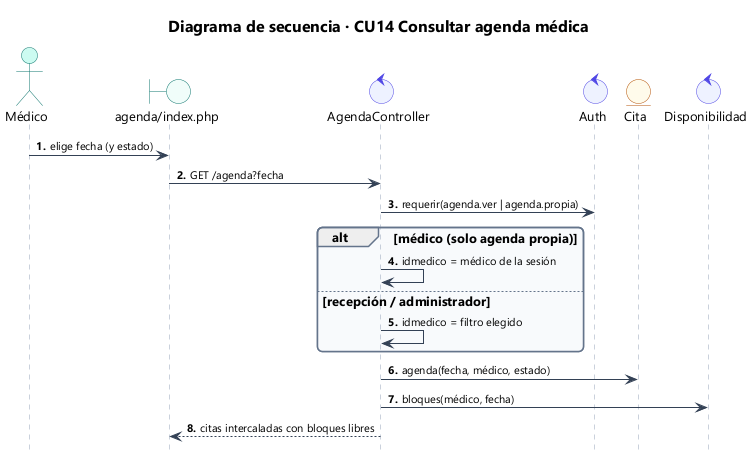

The diagram above was rendered by PlantUML. Its source (embedded in the PNG):
@startuml 50_sec_cu14
!include estilo.iuml
title Diagrama de secuencia · CU14 Consultar agenda médica
autonumber "<b>0."
hide footbox
actor Médico as U
boundary "agenda/index.php" as V
control AgendaController as C
control Auth as A
entity Cita as CI
control Disponibilidad as D
U -> V : elige fecha (y estado)
V -> C : GET /agenda?fecha
C -> A : requerir(agenda.ver | agenda.propia)
alt médico (solo agenda propia)
  C -> C : idmedico = médico de la sesión
else recepción / administrador
  C -> C : idmedico = filtro elegido
end
C -> CI : agenda(fecha, médico, estado)
C -> D : bloques(médico, fecha)
C --> V : citas intercaladas con bloques libres
@enduml